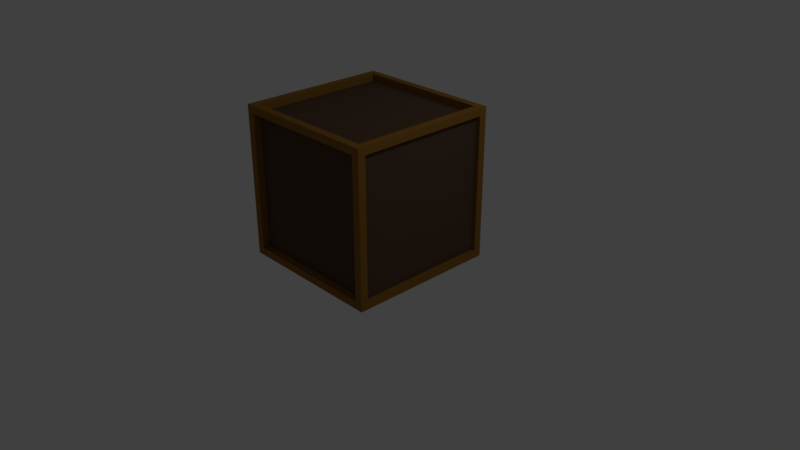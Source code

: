 # Source: box.blend  (saved by Blender 2.79.0; exported with 4.5.12 LTS)
import bpy
from mathutils import Matrix  # noqa: F401  (used for matrix-valued properties, if any)

bpy.ops.wm.read_factory_settings(use_empty=True)
scene = bpy.context.scene
scene.name = 'Scene'

# ---- collections
col_collection_1 = bpy.data.collections.new('Collection 1'); scene.collection.children.link(col_collection_1)

# ---- materials (node trees are filled in below, after node groups)
mat_box = bpy.data.materials.new('Box')
mat_box.alpha_threshold = 0.0
mat_box.use_transparent_shadow = False
mat_box.diffuse_color = (0.1122, 0.06709, 0.0421, 1.0)
mat_box.specular_color = (1.0, 0.6215, 0.865)
mat_box.roughness = 0.5
mat_box.specular_intensity = 0.5166
mat_edges = bpy.data.materials.new('Edges')
mat_edges.alpha_threshold = 0.0
mat_edges.use_transparent_shadow = False
mat_edges.diffuse_color = (0.2929, 0.1397, 0.02552, 1.0)
mat_edges.roughness = 0.5

# ---- material node trees

# ---- world
world_world = bpy.data.worlds.new('World'); scene.world = world_world
world_world.color = (0.05088, 0.05088, 0.05088)
world_world.use_sun_shadow = False
world_world.sun_shadow_jitter_overblur = 0.0
world_world.cycles.sampling_method = 'MANUAL'

# ---- cameras
cam_camera = bpy.data.cameras.new('Camera')
cam_camera.clip_end = 100.0
cam_camera.lens = 35.0
cam_camera.sensor_width = 32.0
cam_camera.sensor_height = 18.0
cam_camera.ortho_scale = 7.314
cam_camera.dof.focus_distance = 0.0
cam_camera.dof.aperture_fstop = 128.0

# ---- lights
light_lamp = bpy.data.lights.new('Lamp', 'POINT')
light_lamp.transmission_factor = 0.0
light_lamp.cutoff_distance = 30.0
light_lamp.energy = 100.0
light_lamp.shadow_buffer_clip_start = 1.001
light_lamp.shadow_soft_size = 0.1
light_lamp.shadow_maximum_resolution = 0.006
light_lamp.use_absolute_resolution = True

# ---- meshes
me_cube = bpy.data.meshes.new('Cube')
me_cube.from_pydata([(1.0, 0.9, -0.9), (1.0, -0.9, -0.9), (-0.9, -1.0, -0.9), (-0.9, 1.0, -0.9), (1.0, 0.9, 0.9), (1.0, -0.9, 0.9), (-0.9, -0.9, 1.0), (-0.9, 0.9, 1.0), (0.9, 1.0, -0.9), (0.9, -1.0, -0.9), (0.9, 0.9, 1.0), (0.9, -0.9, 1.0), (0.9444, 0.9, -0.9), (0.9444, -0.9, -0.9), (0.9444, 0.9, 0.9), (0.9444, -0.9, 0.9), (0.9, 1.0, 0.9), (0.9, -1.0, 0.9), (-0.9, 1.0, 0.9), (-0.9, -1.0, 0.9), (0.9, 0.9, 1.0), (0.9, -0.9, 1.0), (-0.9, 0.9, 1.0), (-0.9, -0.9, 1.0), (0.9, 0.9, 0.9), (0.9, -0.9, 0.9), (-0.9, 0.9, 0.9), (-0.9, -0.9, 0.9), (0.9, -0.9, -1.0), (-1.0, -0.9, -0.9), (1.0, -1.0, 1.0), (-1.0, -0.9, 0.9), (0.9, -1.0, -0.9), (-0.9, -1.0, -0.9), (0.9, -1.0, 0.9), (-0.9, -1.0, 0.9), (0.9, -0.9, -0.9), (-0.9, -0.9, -0.9), (0.9, -0.9, 0.9), (-0.9, -0.9, 0.9), (0.9, 0.9, -1.0), (-1.0, 0.9, -0.9), (1.0, 1.0, 1.0), (-1.0, 0.9, 0.9), (1.0, 1.0, -1.0), (-1.0, 1.0, -1.0), (1.0, 1.0, 1.0), (-1.0, 1.0, 1.0), (0.9, 1.0, -0.9), (-0.9, 1.0, -0.9), (0.9, 1.0, 0.9), (-0.9, 1.0, 0.9), (0.9, 0.9, -0.9), (-0.9, 0.9, -0.9), (0.9, 0.9, 0.9), (-0.9, 0.9, 0.9), (-0.9, -0.9, -1.0), (-0.9, 0.9, -1.0), (-1.0, -1.0, 1.0), (-1.0, 1.0, 1.0), (-0.9, -0.9, -0.9), (-0.9, 0.9, -0.9), (-0.9, -0.9, 0.9), (-0.9, 0.9, 0.9), (1.0, 1.0, -1.0), (1.0, -1.0, -1.0), (-1.0, 1.0, -1.0), (-1.0, -1.0, -1.0), (0.9, 0.9, -1.0), (0.9, -0.9, -1.0), (-0.9, 0.9, -1.0), (-0.9, -0.9, -1.0), (0.9, 0.9, -1.0), (0.9, -0.9, -1.0), (-0.9, 0.9, -1.0), (-0.9, -0.9, -1.0), (0.9, 0.9, -0.9), (0.9, -0.9, -0.9), (-0.9, 0.9, -0.9), (-0.9, -0.9, -0.9)], [], [(57, 40, 68, 70), (7, 6, 23, 22), (0, 4, 14, 12), (17, 19, 35, 34), (43, 41, 61, 63), (3, 18, 51, 49), (0, 1, 65, 64), (4, 0, 64, 42), (1, 5, 30, 65), (5, 4, 42, 30), (12, 14, 15, 13), (5, 1, 13, 15), (1, 0, 12, 13), (4, 5, 15, 14), (10, 11, 30, 42), (7, 10, 42, 59), (11, 6, 58, 30), (6, 7, 59, 58), (23, 21, 25, 27), (10, 7, 22, 20), (6, 11, 21, 23), (11, 10, 20, 21), (24, 26, 27, 25), (21, 20, 24, 25), (22, 23, 27, 26), (20, 22, 26, 24), (9, 2, 67, 65), (17, 9, 65, 30), (2, 19, 58, 67), (19, 17, 30, 58), (35, 33, 37, 39), (9, 17, 34, 32), (19, 2, 33, 35), (2, 9, 32, 33), (36, 38, 39, 37), (33, 32, 36, 37), (34, 35, 39, 38), (32, 34, 38, 36), (45, 44, 64, 66), (44, 46, 42, 64), (47, 45, 66, 59), (46, 47, 59, 42), (3, 8, 44, 45), (8, 16, 46, 44), (18, 3, 45, 47), (16, 18, 47, 46), (48, 49, 53, 52), (8, 3, 49, 48), (18, 16, 50, 51), (16, 8, 48, 50), (54, 52, 53, 55), (51, 50, 54, 55), (50, 48, 52, 54), (49, 51, 55, 53), (29, 41, 66, 67), (31, 29, 67, 58), (41, 43, 59, 66), (43, 31, 58, 59), (60, 62, 63, 61), (41, 29, 60, 61), (31, 43, 63, 62), (29, 31, 62, 60), (28, 40, 64, 65), (40, 57, 66, 64), (56, 28, 65, 67), (57, 56, 67, 66), (69, 71, 75, 73), (28, 56, 71, 69), (40, 28, 69, 68), (56, 57, 70, 71), (75, 74, 78, 79), (68, 69, 73, 72), (71, 70, 74, 75), (70, 68, 72, 74), (76, 77, 79, 78), (74, 72, 76, 78), (73, 75, 79, 77), (72, 73, 77, 76)])
me_cube.polygons.foreach_set('material_index', [0, 0, 1, 0, 1, 0, 1, 1, 1, 1, 0, 1, 1, 0, 1, 1, 1, 1, 1, 0, 0, 0, 0, 1, 1, 1, 1, 1, 1, 1, 1, 0, 0, 0, 0, 1, 1, 1, 0, 0, 0, 0, 1, 1, 1, 1, 1, 0, 0, 0, 0, 1, 1, 1, 1, 1, 1, 1, 0, 1, 1, 1, 1, 1, 1, 1, 0, 0, 0, 0, 1, 0, 0, 0, 0, 1, 1, 1])
me_cube.materials.append(mat_box)
me_cube.materials.append(mat_edges)
me_cube.use_remesh_preserve_volume = False
me_cube.use_remesh_preserve_attributes = False
me_cube.use_mirror_vertex_groups = False
me_cube.update()

# ---- objects
ob_cube = bpy.data.objects.new('Cube', me_cube)
ob_lamp = bpy.data.objects.new('Lamp', light_lamp)
ob_camera = bpy.data.objects.new('Camera', cam_camera)

# ---- transforms, parenting, visibility, modifiers, constraints
ob_cube.location = (0.0, 0.0, 1.0)
ob_cube.lock_rotations_4d = False
ob_cube.empty_display_type = 'ARROWS'
ob_cube.lineart.crease_threshold = 0.0
ob_lamp.location = (4.076, 1.005, 5.904)
ob_lamp.rotation_euler = (0.6503, 0.05522, 1.866)
ob_lamp.lock_rotations_4d = False
ob_lamp.empty_display_type = 'ARROWS'
ob_lamp.color = (0.0, 0.0, 0.0, 0.0)
ob_lamp.lineart.crease_threshold = 0.0
ob_camera.location = (7.481, -6.508, 5.344)
ob_camera.rotation_euler = (1.109, 0.0, 0.8149)
ob_camera.lock_rotations_4d = False
ob_camera.empty_display_type = 'ARROWS'
ob_camera.color = (0.0, 0.0, 0.0, 0.0)
ob_camera.display_type = 'WIRE'
ob_camera.lineart.crease_threshold = 0.0

# ---- collection membership
col_collection_1.objects.link(ob_cube)
col_collection_1.objects.link(ob_lamp)
col_collection_1.objects.link(ob_camera)

# ---- scene / render settings (as saved in the file)
scene.camera = ob_camera
scene.frame_start = 1; scene.frame_end = 250; scene.frame_set(1)
scene.render.engine = 'BLENDER_EEVEE_NEXT'
scene.render.resolution_percentage = 50
scene.render.dither_intensity = 0.0
scene.cycles.use_denoising = False
scene.cycles.samples = 128
scene.cycles.sampling_pattern = 'TABULATED_SOBOL'
scene.cycles.use_adaptive_sampling = False
scene.cycles.use_light_tree = False
scene.cycles.blur_glossy = 0.0
scene.cycles.sample_clamp_indirect = 0.0
scene.view_settings.view_transform = 'Standard'
bpy.context.view_layer.update()
